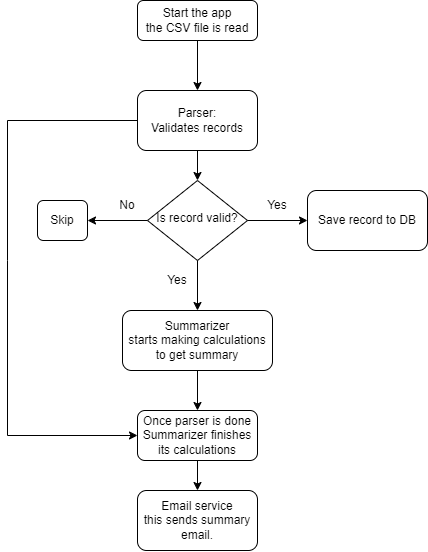

The diagram above was exported from draw.io. Its source (the exported page's mxGraphModel, read from the mxfile embedded in the PNG):
<mxGraphModel dx="989" dy="532" grid="1" gridSize="10" guides="1" tooltips="1" connect="1" arrows="1" fold="1" page="1" pageScale="1" pageWidth="827" pageHeight="1169" math="0" shadow="0">
  <root>
    <mxCell id="WIyWlLk6GJQsqaUBKTNV-0" />
    <mxCell id="WIyWlLk6GJQsqaUBKTNV-1" parent="WIyWlLk6GJQsqaUBKTNV-0" />
    <mxCell id="WIyWlLk6GJQsqaUBKTNV-3" value="Start the app&lt;br&gt;the CSV file is read" style="rounded=1;whiteSpace=wrap;html=1;fontSize=12;glass=0;strokeWidth=1;shadow=0;" parent="WIyWlLk6GJQsqaUBKTNV-1" vertex="1">
      <mxGeometry x="470" y="10" width="120" height="40" as="geometry" />
    </mxCell>
    <mxCell id="_ZbgRrAE2_ndG8u5FxlV-0" value="Parser:&lt;br&gt;Validates records" style="rounded=1;whiteSpace=wrap;html=1;" vertex="1" parent="WIyWlLk6GJQsqaUBKTNV-1">
      <mxGeometry x="470" y="100" width="120" height="60" as="geometry" />
    </mxCell>
    <mxCell id="_ZbgRrAE2_ndG8u5FxlV-1" value="" style="endArrow=classic;html=1;rounded=0;exitX=0.5;exitY=1;exitDx=0;exitDy=0;entryX=0.5;entryY=0;entryDx=0;entryDy=0;" edge="1" parent="WIyWlLk6GJQsqaUBKTNV-1" source="WIyWlLk6GJQsqaUBKTNV-3" target="_ZbgRrAE2_ndG8u5FxlV-0">
      <mxGeometry width="50" height="50" relative="1" as="geometry">
        <mxPoint x="400" y="250" as="sourcePoint" />
        <mxPoint x="450" y="200" as="targetPoint" />
      </mxGeometry>
    </mxCell>
    <mxCell id="_ZbgRrAE2_ndG8u5FxlV-2" value="Is record valid?" style="rhombus;whiteSpace=wrap;html=1;shadow=0;fontFamily=Helvetica;fontSize=12;align=center;strokeWidth=1;spacing=6;spacingTop=-4;" vertex="1" parent="WIyWlLk6GJQsqaUBKTNV-1">
      <mxGeometry x="480" y="190" width="100" height="80" as="geometry" />
    </mxCell>
    <mxCell id="_ZbgRrAE2_ndG8u5FxlV-3" value="" style="endArrow=classic;html=1;rounded=0;exitX=0.5;exitY=1;exitDx=0;exitDy=0;entryX=0.5;entryY=0;entryDx=0;entryDy=0;" edge="1" parent="WIyWlLk6GJQsqaUBKTNV-1" source="_ZbgRrAE2_ndG8u5FxlV-0" target="_ZbgRrAE2_ndG8u5FxlV-2">
      <mxGeometry width="50" height="50" relative="1" as="geometry">
        <mxPoint x="400" y="250" as="sourcePoint" />
        <mxPoint x="450" y="200" as="targetPoint" />
      </mxGeometry>
    </mxCell>
    <mxCell id="_ZbgRrAE2_ndG8u5FxlV-5" value="" style="endArrow=classic;html=1;rounded=0;exitX=1;exitY=0.5;exitDx=0;exitDy=0;entryX=0;entryY=0.5;entryDx=0;entryDy=0;" edge="1" parent="WIyWlLk6GJQsqaUBKTNV-1" source="_ZbgRrAE2_ndG8u5FxlV-2" target="_ZbgRrAE2_ndG8u5FxlV-7">
      <mxGeometry width="50" height="50" relative="1" as="geometry">
        <mxPoint x="400" y="250" as="sourcePoint" />
        <mxPoint x="690" y="230" as="targetPoint" />
      </mxGeometry>
    </mxCell>
    <mxCell id="_ZbgRrAE2_ndG8u5FxlV-6" value="Yes" style="text;html=1;strokeColor=none;fillColor=none;align=center;verticalAlign=middle;whiteSpace=wrap;rounded=0;" vertex="1" parent="WIyWlLk6GJQsqaUBKTNV-1">
      <mxGeometry x="579.9999999999998" y="199.9999999999999" width="60" height="30" as="geometry" />
    </mxCell>
    <mxCell id="_ZbgRrAE2_ndG8u5FxlV-7" value="Save record to DB" style="rounded=1;whiteSpace=wrap;html=1;" vertex="1" parent="WIyWlLk6GJQsqaUBKTNV-1">
      <mxGeometry x="640" y="200" width="120" height="60" as="geometry" />
    </mxCell>
    <mxCell id="_ZbgRrAE2_ndG8u5FxlV-9" value="" style="endArrow=classic;html=1;rounded=0;exitX=0;exitY=0.5;exitDx=0;exitDy=0;" edge="1" parent="WIyWlLk6GJQsqaUBKTNV-1" source="_ZbgRrAE2_ndG8u5FxlV-2">
      <mxGeometry width="50" height="50" relative="1" as="geometry">
        <mxPoint x="400" y="250" as="sourcePoint" />
        <mxPoint x="420" y="230" as="targetPoint" />
      </mxGeometry>
    </mxCell>
    <mxCell id="_ZbgRrAE2_ndG8u5FxlV-10" value="No" style="text;html=1;strokeColor=none;fillColor=none;align=center;verticalAlign=middle;whiteSpace=wrap;rounded=0;" vertex="1" parent="WIyWlLk6GJQsqaUBKTNV-1">
      <mxGeometry x="429.9999999999998" y="199.9999999999999" width="60" height="30" as="geometry" />
    </mxCell>
    <mxCell id="_ZbgRrAE2_ndG8u5FxlV-11" value="Skip" style="rounded=1;whiteSpace=wrap;html=1;fontSize=12;glass=0;strokeWidth=1;shadow=0;" vertex="1" parent="WIyWlLk6GJQsqaUBKTNV-1">
      <mxGeometry x="370" y="210" width="50" height="40" as="geometry" />
    </mxCell>
    <mxCell id="_ZbgRrAE2_ndG8u5FxlV-12" value="Summarizer&lt;br&gt;starts making calculations to get summary" style="rounded=1;whiteSpace=wrap;html=1;fontSize=12;glass=0;strokeWidth=1;shadow=0;" vertex="1" parent="WIyWlLk6GJQsqaUBKTNV-1">
      <mxGeometry x="455" y="320" width="150" height="60" as="geometry" />
    </mxCell>
    <mxCell id="_ZbgRrAE2_ndG8u5FxlV-13" value="Yes" style="text;html=1;strokeColor=none;fillColor=none;align=center;verticalAlign=middle;whiteSpace=wrap;rounded=0;" vertex="1" parent="WIyWlLk6GJQsqaUBKTNV-1">
      <mxGeometry x="480" y="280" width="60" height="20" as="geometry" />
    </mxCell>
    <mxCell id="_ZbgRrAE2_ndG8u5FxlV-15" value="" style="endArrow=classic;html=1;rounded=0;exitX=0.5;exitY=1;exitDx=0;exitDy=0;entryX=0.5;entryY=0;entryDx=0;entryDy=0;" edge="1" parent="WIyWlLk6GJQsqaUBKTNV-1" source="_ZbgRrAE2_ndG8u5FxlV-2" target="_ZbgRrAE2_ndG8u5FxlV-12">
      <mxGeometry width="50" height="50" relative="1" as="geometry">
        <mxPoint x="435" y="310" as="sourcePoint" />
        <mxPoint x="485" y="260" as="targetPoint" />
      </mxGeometry>
    </mxCell>
    <mxCell id="_ZbgRrAE2_ndG8u5FxlV-16" value="" style="endArrow=classic;html=1;rounded=0;exitX=0.5;exitY=1;exitDx=0;exitDy=0;entryX=0.5;entryY=0;entryDx=0;entryDy=0;" edge="1" parent="WIyWlLk6GJQsqaUBKTNV-1" source="_ZbgRrAE2_ndG8u5FxlV-12" target="_ZbgRrAE2_ndG8u5FxlV-17">
      <mxGeometry width="50" height="50" relative="1" as="geometry">
        <mxPoint x="400" y="390" as="sourcePoint" />
        <mxPoint x="440" y="400" as="targetPoint" />
      </mxGeometry>
    </mxCell>
    <mxCell id="_ZbgRrAE2_ndG8u5FxlV-17" value="Once parser is done Summarizer finishes its calculations" style="rounded=1;whiteSpace=wrap;html=1;fontSize=12;glass=0;strokeWidth=1;shadow=0;" vertex="1" parent="WIyWlLk6GJQsqaUBKTNV-1">
      <mxGeometry x="470" y="420" width="120" height="50" as="geometry" />
    </mxCell>
    <mxCell id="_ZbgRrAE2_ndG8u5FxlV-18" value="" style="endArrow=classic;html=1;rounded=0;exitX=0;exitY=0.5;exitDx=0;exitDy=0;entryX=0;entryY=0.5;entryDx=0;entryDy=0;" edge="1" parent="WIyWlLk6GJQsqaUBKTNV-1" source="_ZbgRrAE2_ndG8u5FxlV-0" target="_ZbgRrAE2_ndG8u5FxlV-17">
      <mxGeometry width="50" height="50" relative="1" as="geometry">
        <mxPoint x="400" y="250" as="sourcePoint" />
        <mxPoint x="450" y="200" as="targetPoint" />
        <Array as="points">
          <mxPoint x="340" y="130" />
          <mxPoint x="340" y="270" />
          <mxPoint x="340" y="445" />
        </Array>
      </mxGeometry>
    </mxCell>
    <mxCell id="_ZbgRrAE2_ndG8u5FxlV-19" value="Email service&lt;br&gt;this sends summary email." style="rounded=1;whiteSpace=wrap;html=1;" vertex="1" parent="WIyWlLk6GJQsqaUBKTNV-1">
      <mxGeometry x="470" y="500" width="120" height="60" as="geometry" />
    </mxCell>
    <mxCell id="_ZbgRrAE2_ndG8u5FxlV-20" value="" style="endArrow=classic;html=1;rounded=0;exitX=0.5;exitY=1;exitDx=0;exitDy=0;" edge="1" parent="WIyWlLk6GJQsqaUBKTNV-1" source="_ZbgRrAE2_ndG8u5FxlV-17" target="_ZbgRrAE2_ndG8u5FxlV-19">
      <mxGeometry width="50" height="50" relative="1" as="geometry">
        <mxPoint x="400" y="450" as="sourcePoint" />
        <mxPoint x="450" y="400" as="targetPoint" />
      </mxGeometry>
    </mxCell>
  </root>
</mxGraphModel>